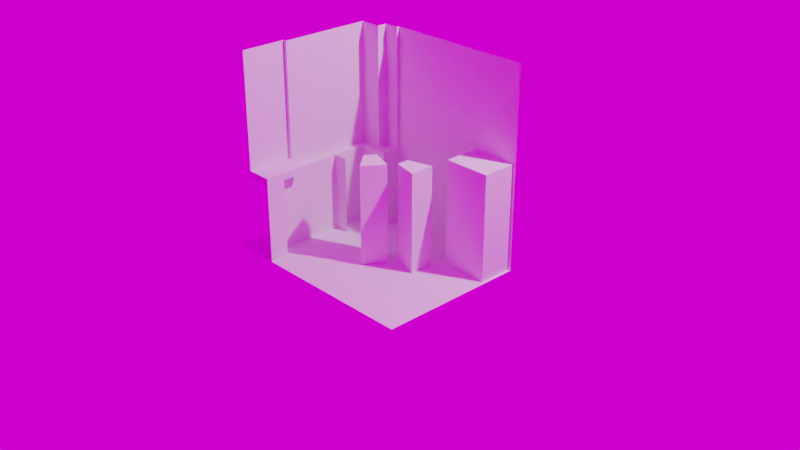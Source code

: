 # Source: room-corner_autosave.blend  (saved by Blender 3.5.10; exported with 4.5.12 LTS)
import bpy
from mathutils import Matrix  # noqa: F401  (used for matrix-valued properties, if any)

bpy.ops.wm.read_factory_settings(use_empty=True)
scene = bpy.context.scene
scene.name = 'Scene'

# ---- collections
col_collection = bpy.data.collections.new('Collection'); scene.collection.children.link(col_collection)

# ---- images (referenced by path relative to the original .blend; pixels are not part of the script)
import os
ASSET_DIR = os.environ.get("B2B_ASSET_DIR", "")  # directory of the original .blend (textures are referenced by path, not embedded)
HERE = os.path.dirname(os.path.abspath(__file__))  # packed textures are extracted next to this script under _unpacked/

def load_image(name, relpath, width, height, colorspace="sRGB"):
    """Load a texture the original file referenced (path relative to the .blend, or extracted next to this script)."""
    p = next((c for c in (os.path.join(HERE, relpath), os.path.join(ASSET_DIR, relpath)) if relpath and os.path.exists(c)), "")
    if p:
        img = bpy.data.images.load(p, check_existing=True)
        img.name = name
    else:  # same state as the original file: an image datablock whose file is absent (Cycles renders it pink)
        img = bpy.data.images.new(name, width, height)
        img.source = "FILE"
        img.filepath = "//" + (relpath or name)
    img.colorspace_settings.name = colorspace
    return img
img_abandoned_slipway_8k_hdr = load_image('abandoned_slipway_8k.hdr', 'abandoned_slipway_8k.hdr', 1024, 1024, 'Linear Rec.709')

# ---- world
world_world = bpy.data.worlds.new('World'); scene.world = world_world
world_world.use_nodes = True; world_world.node_tree.nodes.clear()
_N = world_world.node_tree.nodes; _L = world_world.node_tree.links
n0 = _N.new('ShaderNodeOutputWorld'); n0.name = 'World Output'; n0.location = (300, 300)
n1 = _N.new('ShaderNodeBackground'); n1.name = 'Background'; n1.location = (10, 300)
n2 = _N.new('ShaderNodeTexCoord'); n2.name = 'Texture Coordinate'; n2.location = (-653, 353)
n3 = _N.new('ShaderNodeTexEnvironment'); n3.name = 'Environment Texture'; n3.location = (-293, 353)
n3.image = img_abandoned_slipway_8k_hdr
n4 = _N.new('ShaderNodeMapping'); n4.name = 'Mapping'; n4.location = (-473, 353)
_L.new(n1.outputs[0], n0.inputs[0])
_L.new(n3.outputs[0], n1.inputs[0])
_L.new(n4.outputs[0], n3.inputs[0])
_L.new(n2.outputs[0], n4.inputs[0])
n0.is_active_output = True
world_world.color = (0.05088, 0.05088, 0.05088)
world_world.use_sun_shadow = False
world_world.sun_shadow_jitter_overblur = 0.0

# ---- cameras
cam_camera = bpy.data.cameras.new('Camera')
cam_camera.clip_end = 100.0
cam_camera.ortho_scale = 7.314

# ---- lights
light_light = bpy.data.lights.new('Light', 'POINT')
light_light.transmission_factor = 0.0
light_light.energy = 1000.0
light_light.shadow_soft_size = 0.1
light_light.shadow_maximum_resolution = 0.002
light_light.use_absolute_resolution = True

# ---- meshes
me_plane = bpy.data.meshes.new('Plane')
me_plane.from_pydata([(-2.0, -0.13, -0.15), (-2.0, 0.0, 1.5), (1.192e-07, 0.0, 1.5), (-2.0, 0.0, 2.98e-08), (-2.0, -0.03, 2.98e-08), (-2.0, -0.03, -0.15), (-2.0, -0.13, -0.365), (-2.0, -1.05, -0.365), (-0.78, -0.13, -0.15), (-0.78, -1.05, -0.365), (-0.78, -0.13, -0.365), (1.237e-08, -0.13, 4.47e-08), (-0.78, -0.13, 1.49e-08), (6.706e-09, -0.21, -0.15), (-0.78, -0.21, -0.15), (-0.78, -0.21, -0.365), (1.237e-08, -0.21, 4.47e-08), (-0.78, -0.21, 1.49e-08), (1.237e-08, 0.0, 4.47e-08), (-0.78, 0.0, 1.49e-08), (-9.527e-09, -1.05, -0.29), (-0.78, -1.05, -0.29), (-0.78, -0.21, -0.29), (-9.527e-09, -0.21, -0.29), (-0.78, -0.03, -0.15), (-0.78, -0.03, 1.49e-08), (-0.78, 0.0, 1.5), (-0.78, -1.31, -0.15), (1.043e-09, -1.31, -0.15), (-0.78, -1.31, -0.29), (-9.527e-09, -1.31, -0.29), (-0.78, -1.5, -0.15), (1.043e-09, -1.5, -0.15), (-2.0, -1.05, -0.4), (-0.78, -1.05, -0.4), (-2.0, -1.5, -0.4), (-0.78, -1.5, -0.4), (-2.0, 0.0, 1.0), (7.101e-08, 0.0, 1.0), (-0.78, 0.0, 1.0), (-0.78, -0.575, -0.365), (-0.78, -0.575, -0.29), (-9.527e-09, -0.575, -0.29), (-0.78, -0.575, -0.14), (1.798e-09, -0.575, -0.14)], [], [(9, 40, 15, 10, 6, 7), (0, 8, 24, 5), (8, 0, 6, 10), (25, 4, 5, 24), (8, 10, 15, 14), (4, 25, 19, 3), (11, 12, 17, 16), (14, 13, 16, 17), (12, 8, 14, 17), (12, 11, 18, 19, 25), (42, 41, 21, 20), (8, 12, 25, 24), (40, 9, 21, 41), (38, 39, 19, 18), (39, 37, 3, 19), (20, 21, 29, 30), (30, 29, 27, 28), (28, 27, 31, 32), (9, 7, 33, 34), (34, 33, 35, 36), (13, 14, 15, 22, 23), (26, 1, 37, 39), (2, 26, 39, 38), (15, 40, 41, 22), (23, 22, 41, 42), (42, 41, 43, 44)])
_uv = me_plane.uv_layers.new(name='UVMap')
_uv.uv.foreach_set('vector', [0.5, 0.0, 0.5, 0.0, 0.6257, 0.2402, 0.6257, 0.2402, 0.0, 0.2402, 0.0, 0.0, 0.0, 0.2402, 0.6257, 0.2402, 0.6257, 0.4348, 0.0, 0.4348, 0.6257, 0.2402, 0.0, 0.2402, 0.0, 0.2402, 0.6257, 0.2402, 0.6257, 0.4348, 0.0, 0.4348, 0.0, 0.4348, 0.6257, 0.4348, 0.6257, 0.2402, 0.6257, 0.2402, 0.6257, 0.2402, 0.6257, 0.2402, 0.0, 0.4348, 0.6257, 0.4348, 0.6257, 0.5, 0.0, 0.5, 0.0, 0.0, 0.0, 0.0, 0.0, 0.0, 0.0, 0.0, 0.6257, 0.2402, 1.0, 0.2402, 1.0, 0.2402, 0.6257, 0.2402, 0.0, 0.0, 0.0, 0.0, 0.0, 0.0, 0.0, 0.0, 0.0, 0.0, 0.0, 0.0, 0.0, 0.0, 0.0, 0.0, 0.0, 0.0, 1.0, 0.0, 0.5, 0.0, 0.5, 0.0, 1.0, 0.0, 0.0, 0.0, 0.0, 0.0, 0.0, 0.0, 0.0, 0.0, 0.5, 0.0, 0.5, 0.0, 0.5, 0.0, 0.5, 0.0, 0.0, 0.0, 0.0, 0.0, 0.0, 0.0, 0.0, 0.0, 0.0, 0.0, 0.0, 0.2256, 0.0, 0.5, 0.0, 0.0, 1.0, 0.0, 0.5, 0.0, 0.5, 0.0, 1.0, 0.0, 1.0, 0.0, 0.5, 0.0, 0.5, 0.0, 1.0, 0.0, 1.0, 0.0, 0.5, 0.0, 0.5, 0.0, 1.0, 0.0, 0.5, 0.0, 0.0, 0.0, 0.0, 0.0, 0.5, 0.0, 0.5, 0.0, 0.0, 0.0, 0.0, 0.0, 0.5, 0.0, 1.0, 0.2402, 0.6257, 0.2402, 0.6257, 0.2402, 0.6257, 0.2402, 0.0, 0.0, 0.0, 0.0, 0.0, 0.0, 0.0, 0.2256, 0.0, 0.0, 0.0, 0.0, 0.0, 0.0, 0.0, 0.0, 0.0, 0.0, 0.6257, 0.2402, 0.5, 0.0, 0.5, 0.0, 0.6257, 0.2402, 0.0, 0.0, 0.6257, 0.2402, 0.5, 0.0, 1.0, 0.0, 1.0, 0.0, 0.5, 0.0, 0.5, 0.0, 1.0, 0.0])
me_plane.update()
me_cube = bpy.data.meshes.new('Cube')
me_cube.from_pydata([(-0.235, -0.175, -0.53), (-0.235, -0.175, 0.53), (-0.235, 0.175, -0.53), (-0.235, 0.175, 0.53), (0.235, -0.175, -0.53), (0.235, -0.175, 0.53), (0.235, 0.175, -0.53), (0.235, 0.175, 0.53)], [], [(0, 1, 3, 2), (6, 7, 5, 4), (4, 5, 1, 0), (2, 6, 4, 0), (7, 3, 1, 5)])
_uv = me_cube.uv_layers.new(name='UVMap')
_uv.uv.foreach_set('vector', [0.375, 0.0, 0.625, 0.0, 0.625, 0.25, 0.375, 0.25, 0.375, 0.5, 0.625, 0.5, 0.625, 0.75, 0.375, 0.75, 0.375, 0.75, 0.625, 0.75, 0.625, 1.0, 0.375, 1.0, 0.125, 0.5, 0.375, 0.5, 0.375, 0.75, 0.125, 0.75, 0.625, 0.5, 0.875, 0.5, 0.875, 0.75, 0.625, 0.75])
me_cube.update()
me_cube_001 = bpy.data.meshes.new('Cube.001')
me_cube_001.from_pydata([(-0.0725, -0.415, -0.035), (-0.0725, -0.415, 0.035), (-0.0725, 0.035, -0.035), (-0.0725, 0.035, 0.035), (0.1775, -0.415, -0.035), (0.1775, -0.415, 0.035), (0.1775, 0.035, -0.035), (0.1775, 0.035, 0.035)], [], [(2, 3, 7, 6), (6, 7, 5, 4), (4, 5, 1, 0), (2, 6, 4, 0), (7, 3, 1, 5)])
_uv = me_cube_001.uv_layers.new(name='UVMap')
_uv.uv.foreach_set('vector', [0.375, 0.25, 0.625, 0.25, 0.625, 0.5, 0.375, 0.5, 0.375, 0.5, 0.625, 0.5, 0.625, 0.75, 0.375, 0.75, 0.375, 0.75, 0.625, 0.75, 0.625, 1.0, 0.375, 1.0, 0.125, 0.5, 0.375, 0.5, 0.375, 0.75, 0.125, 0.75, 0.625, 0.5, 0.875, 0.5, 0.875, 0.75, 0.625, 0.75])
me_cube_001.update()
me_plane_001 = bpy.data.meshes.new('Plane.001')
me_plane_001.from_pydata([(-1.065, -0.75, 0.0), (1.065, -0.75, 0.0), (-1.065, 0.75, 0.0), (1.065, 0.75, 0.0)], [], [(0, 1, 3, 2)])
_uv = me_plane_001.uv_layers.new(name='UVMap')
_uv.uv.foreach_set('vector', [0.0, 0.0, 1.0, 0.0, 1.0, 1.0, 0.0, 1.0])
me_plane_001.update()
me_cube_002 = bpy.data.meshes.new('Cube.002')
me_cube_002.from_pydata([(-0.25, -0.125, -0.25), (-0.25, -0.125, 0.75), (-0.25, 0.125, -0.25), (-0.25, 0.125, 0.75), (0.25, -0.25, -0.25), (0.25, -0.25, 0.75), (0.25, 0.25, -0.25), (0.25, 0.25, 0.75)], [], [(0, 1, 3, 2), (2, 3, 7, 6), (6, 7, 5, 4), (4, 5, 1, 0), (2, 6, 4, 0), (7, 3, 1, 5)])
_uv = me_cube_002.uv_layers.new(name='UVMap')
_uv.uv.foreach_set('vector', [0.375, 0.0, 0.625, 0.0, 0.625, 0.25, 0.375, 0.25, 0.375, 0.25, 0.625, 0.25, 0.625, 0.5, 0.375, 0.5, 0.375, 0.5, 0.625, 0.5, 0.625, 0.75, 0.375, 0.75, 0.375, 0.75, 0.625, 0.75, 0.625, 1.0, 0.375, 1.0, 0.125, 0.5, 0.375, 0.5, 0.375, 0.75, 0.125, 0.75, 0.625, 0.5, 0.875, 0.5, 0.875, 0.75, 0.625, 0.75])
me_cube_002.update()
me_cube_003 = bpy.data.meshes.new('Cube.003')
me_cube_003.from_pydata([(-0.25, -0.125, -0.25), (-0.25, -0.125, 0.75), (-0.25, 0.125, -0.25), (-0.25, 0.125, 0.75), (0.25, -0.25, -0.25), (0.25, -0.25, 0.75), (0.25, 0.25, -0.25), (0.25, 0.25, 0.75)], [], [(0, 1, 3, 2), (2, 3, 7, 6), (6, 7, 5, 4), (4, 5, 1, 0), (2, 6, 4, 0), (7, 3, 1, 5)])
_uv = me_cube_003.uv_layers.new(name='UVMap')
_uv.uv.foreach_set('vector', [0.375, 0.0, 0.625, 0.0, 0.625, 0.25, 0.375, 0.25, 0.375, 0.25, 0.625, 0.25, 0.625, 0.5, 0.375, 0.5, 0.375, 0.5, 0.625, 0.5, 0.625, 0.75, 0.375, 0.75, 0.375, 0.75, 0.625, 0.75, 0.625, 1.0, 0.375, 1.0, 0.125, 0.5, 0.375, 0.5, 0.375, 0.75, 0.125, 0.75, 0.625, 0.5, 0.875, 0.5, 0.875, 0.75, 0.625, 0.75])
me_cube_003.update()

# ---- objects
ob_light = bpy.data.objects.new('Light', light_light)
ob_camera = bpy.data.objects.new('Camera', cam_camera)
ob_sciana = bpy.data.objects.new('sciana', me_plane)
ob_szafka = bpy.data.objects.new('szafka', me_cube)
ob_parapet = bpy.data.objects.new('parapet', me_cube_001)
ob_floor = bpy.data.objects.new('floor', me_plane_001)
ob_kat_siedzenia = bpy.data.objects.new('kat-siedzenia', me_cube_002)
ob_new_kat_siedzenia = bpy.data.objects.new('NEW-kat-siedzenia', me_cube_003)

# ---- transforms, parenting, visibility, modifiers, constraints
ob_light.location = (4.076, 1.005, 5.904)
ob_light.rotation_euler = (0.6503, 0.05522, 1.866)
ob_light.lock_rotations_4d = False
ob_light.empty_display_type = 'ARROWS'
ob_light.color = (0.0, 0.0, 0.0, 0.0)
ob_light.lineart.crease_threshold = 0.0
ob_camera.location = (7.359, -6.926, 4.958)
ob_camera.rotation_euler = (1.109, 0.0, 0.8149)
ob_camera.lock_rotations_4d = False
ob_camera.empty_display_type = 'ARROWS'
ob_camera.color = (0.0, 0.0, 0.0, 0.0)
ob_camera.display_type = 'WIRE'
ob_camera.lineart.crease_threshold = 0.0
ob_sciana.location = (0.0, 0.0, 0.0)
ob_sciana.rotation_euler = (-0.0, 1.571, 0.0)
ob_szafka.location = (1.235, -0.175, 0.53)
ob_parapet.location = (-0.3275, -1.085, 0.815)
ob_floor.location = (0.435, -0.75, 0.0)
ob_kat_siedzenia.location = (0.435, -0.75, 0.25)
ob_kat_siedzenia.rotation_euler = (0.0, -0.0, -0.6109)
ob_kat_siedzenia.scale = (0.5, 0.5, 1.0)
ob_new_kat_siedzenia.location = (0.785, -0.575, 0.25)
ob_new_kat_siedzenia.scale = (0.5, 0.5, 1.0)

# ---- collection membership
col_collection.objects.link(ob_light)
col_collection.objects.link(ob_camera)
col_collection.objects.link(ob_sciana)
col_collection.objects.link(ob_szafka)
col_collection.objects.link(ob_parapet)
col_collection.objects.link(ob_floor)
col_collection.objects.link(ob_kat_siedzenia)
col_collection.objects.link(ob_new_kat_siedzenia)

# ---- scene / render settings (as saved in the file)
scene.camera = ob_camera
scene.frame_start = 1; scene.frame_end = 250; scene.frame_set(1)
scene.render.engine = 'CYCLES'
scene.render.film_transparent = True
scene.render.use_high_quality_normals = True
scene.cycles.feature_set = 'EXPERIMENTAL'
scene.cycles.use_denoising = False
scene.cycles.samples = 250
scene.cycles.sampling_pattern = 'TABULATED_SOBOL'
scene.cycles.diffuse_bounces = 8
scene.cycles.glossy_bounces = 8
scene.cycles.transmission_bounces = 8
scene.cycles.tile_size = 1024
scene.eevee.taa_render_samples = 256
scene.eevee.use_gtao = True
scene.eevee.use_raytracing = True
scene.view_settings.view_transform = 'Filmic'
bpy.context.view_layer.update()

